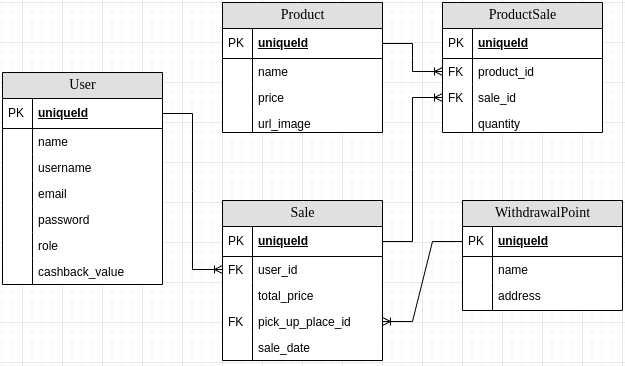

The diagram above was exported from draw.io. Its source (the exported page's mxGraphModel, read from the mxfile embedded in the PNG):
<mxGraphModel dx="2074" dy="803" grid="1" gridSize="10" guides="1" tooltips="1" connect="1" arrows="1" fold="1" page="1" pageScale="1" pageWidth="1100" pageHeight="850" background="none" math="0" shadow="0">
  <root>
    <mxCell id="0" />
    <mxCell id="1" parent="0" />
    <mxCell id="2e49270ec7c68f3f-80" value="User" style="swimlane;html=1;fontStyle=0;childLayout=stackLayout;horizontal=1;startSize=26;fillColor=#e0e0e0;horizontalStack=0;resizeParent=1;resizeLast=0;collapsible=1;marginBottom=0;swimlaneFillColor=#ffffff;align=center;rounded=0;shadow=0;comic=0;labelBackgroundColor=none;strokeWidth=1;fontFamily=Verdana;fontSize=14" parent="1" vertex="1">
      <mxGeometry x="60" y="230" width="160" height="212" as="geometry" />
    </mxCell>
    <mxCell id="2e49270ec7c68f3f-81" value="uniqueId" style="shape=partialRectangle;top=0;left=0;right=0;bottom=1;html=1;align=left;verticalAlign=middle;fillColor=none;spacingLeft=34;spacingRight=4;whiteSpace=wrap;overflow=hidden;rotatable=0;points=[[0,0.5],[1,0.5]];portConstraint=eastwest;dropTarget=0;fontStyle=5;" parent="2e49270ec7c68f3f-80" vertex="1">
      <mxGeometry y="26" width="160" height="30" as="geometry" />
    </mxCell>
    <mxCell id="2e49270ec7c68f3f-82" value="PK" style="shape=partialRectangle;top=0;left=0;bottom=0;html=1;fillColor=none;align=left;verticalAlign=middle;spacingLeft=4;spacingRight=4;whiteSpace=wrap;overflow=hidden;rotatable=0;points=[];portConstraint=eastwest;part=1;" parent="2e49270ec7c68f3f-81" vertex="1" connectable="0">
      <mxGeometry width="30" height="30" as="geometry" />
    </mxCell>
    <mxCell id="2e49270ec7c68f3f-83" value="name" style="shape=partialRectangle;top=0;left=0;right=0;bottom=0;html=1;align=left;verticalAlign=top;fillColor=none;spacingLeft=34;spacingRight=4;whiteSpace=wrap;overflow=hidden;rotatable=0;points=[[0,0.5],[1,0.5]];portConstraint=eastwest;dropTarget=0;" parent="2e49270ec7c68f3f-80" vertex="1">
      <mxGeometry y="56" width="160" height="26" as="geometry" />
    </mxCell>
    <mxCell id="2e49270ec7c68f3f-84" value="" style="shape=partialRectangle;top=0;left=0;bottom=0;html=1;fillColor=none;align=left;verticalAlign=top;spacingLeft=4;spacingRight=4;whiteSpace=wrap;overflow=hidden;rotatable=0;points=[];portConstraint=eastwest;part=1;" parent="2e49270ec7c68f3f-83" vertex="1" connectable="0">
      <mxGeometry width="30" height="26" as="geometry" />
    </mxCell>
    <mxCell id="2e49270ec7c68f3f-85" value="username" style="shape=partialRectangle;top=0;left=0;right=0;bottom=0;html=1;align=left;verticalAlign=top;fillColor=none;spacingLeft=34;spacingRight=4;whiteSpace=wrap;overflow=hidden;rotatable=0;points=[[0,0.5],[1,0.5]];portConstraint=eastwest;dropTarget=0;" parent="2e49270ec7c68f3f-80" vertex="1">
      <mxGeometry y="82" width="160" height="26" as="geometry" />
    </mxCell>
    <mxCell id="2e49270ec7c68f3f-86" value="" style="shape=partialRectangle;top=0;left=0;bottom=0;html=1;fillColor=none;align=left;verticalAlign=top;spacingLeft=4;spacingRight=4;whiteSpace=wrap;overflow=hidden;rotatable=0;points=[];portConstraint=eastwest;part=1;" parent="2e49270ec7c68f3f-85" vertex="1" connectable="0">
      <mxGeometry width="30" height="26" as="geometry" />
    </mxCell>
    <mxCell id="2e49270ec7c68f3f-87" value="email" style="shape=partialRectangle;top=0;left=0;right=0;bottom=0;html=1;align=left;verticalAlign=top;fillColor=none;spacingLeft=34;spacingRight=4;whiteSpace=wrap;overflow=hidden;rotatable=0;points=[[0,0.5],[1,0.5]];portConstraint=eastwest;dropTarget=0;" parent="2e49270ec7c68f3f-80" vertex="1">
      <mxGeometry y="108" width="160" height="26" as="geometry" />
    </mxCell>
    <mxCell id="2e49270ec7c68f3f-88" value="" style="shape=partialRectangle;top=0;left=0;bottom=0;html=1;fillColor=none;align=left;verticalAlign=top;spacingLeft=4;spacingRight=4;whiteSpace=wrap;overflow=hidden;rotatable=0;points=[];portConstraint=eastwest;part=1;" parent="2e49270ec7c68f3f-87" vertex="1" connectable="0">
      <mxGeometry width="30" height="26" as="geometry" />
    </mxCell>
    <mxCell id="aXEN6qTjWqk-HGQA0SYG-1" value="password" style="shape=partialRectangle;top=0;left=0;right=0;bottom=0;html=1;align=left;verticalAlign=top;fillColor=none;spacingLeft=34;spacingRight=4;whiteSpace=wrap;overflow=hidden;rotatable=0;points=[[0,0.5],[1,0.5]];portConstraint=eastwest;dropTarget=0;" vertex="1" parent="2e49270ec7c68f3f-80">
      <mxGeometry y="134" width="160" height="26" as="geometry" />
    </mxCell>
    <mxCell id="aXEN6qTjWqk-HGQA0SYG-2" value="" style="shape=partialRectangle;top=0;left=0;bottom=0;html=1;fillColor=none;align=left;verticalAlign=top;spacingLeft=4;spacingRight=4;whiteSpace=wrap;overflow=hidden;rotatable=0;points=[];portConstraint=eastwest;part=1;" vertex="1" connectable="0" parent="aXEN6qTjWqk-HGQA0SYG-1">
      <mxGeometry width="30" height="26" as="geometry" />
    </mxCell>
    <mxCell id="aXEN6qTjWqk-HGQA0SYG-3" value="role" style="shape=partialRectangle;top=0;left=0;right=0;bottom=0;html=1;align=left;verticalAlign=top;fillColor=none;spacingLeft=34;spacingRight=4;whiteSpace=wrap;overflow=hidden;rotatable=0;points=[[0,0.5],[1,0.5]];portConstraint=eastwest;dropTarget=0;" vertex="1" parent="2e49270ec7c68f3f-80">
      <mxGeometry y="160" width="160" height="26" as="geometry" />
    </mxCell>
    <mxCell id="aXEN6qTjWqk-HGQA0SYG-4" value="" style="shape=partialRectangle;top=0;left=0;bottom=0;html=1;fillColor=none;align=left;verticalAlign=top;spacingLeft=4;spacingRight=4;whiteSpace=wrap;overflow=hidden;rotatable=0;points=[];portConstraint=eastwest;part=1;" vertex="1" connectable="0" parent="aXEN6qTjWqk-HGQA0SYG-3">
      <mxGeometry width="30" height="26" as="geometry" />
    </mxCell>
    <mxCell id="aXEN6qTjWqk-HGQA0SYG-5" value="cashback_value" style="shape=partialRectangle;top=0;left=0;right=0;bottom=0;html=1;align=left;verticalAlign=top;fillColor=none;spacingLeft=34;spacingRight=4;whiteSpace=wrap;overflow=hidden;rotatable=0;points=[[0,0.5],[1,0.5]];portConstraint=eastwest;dropTarget=0;" vertex="1" parent="2e49270ec7c68f3f-80">
      <mxGeometry y="186" width="160" height="26" as="geometry" />
    </mxCell>
    <mxCell id="aXEN6qTjWqk-HGQA0SYG-6" value="" style="shape=partialRectangle;top=0;left=0;bottom=0;html=1;fillColor=none;align=left;verticalAlign=top;spacingLeft=4;spacingRight=4;whiteSpace=wrap;overflow=hidden;rotatable=0;points=[];portConstraint=eastwest;part=1;" vertex="1" connectable="0" parent="aXEN6qTjWqk-HGQA0SYG-5">
      <mxGeometry width="30" height="26" as="geometry" />
    </mxCell>
    <mxCell id="aXEN6qTjWqk-HGQA0SYG-7" value="Product" style="swimlane;html=1;fontStyle=0;childLayout=stackLayout;horizontal=1;startSize=26;fillColor=#e0e0e0;horizontalStack=0;resizeParent=1;resizeLast=0;collapsible=1;marginBottom=0;swimlaneFillColor=#ffffff;align=center;rounded=0;shadow=0;comic=0;labelBackgroundColor=none;strokeWidth=1;fontFamily=Verdana;fontSize=14" vertex="1" parent="1">
      <mxGeometry x="280" y="160" width="160" height="130" as="geometry" />
    </mxCell>
    <mxCell id="aXEN6qTjWqk-HGQA0SYG-8" value="uniqueId" style="shape=partialRectangle;top=0;left=0;right=0;bottom=1;html=1;align=left;verticalAlign=middle;fillColor=none;spacingLeft=34;spacingRight=4;whiteSpace=wrap;overflow=hidden;rotatable=0;points=[[0,0.5],[1,0.5]];portConstraint=eastwest;dropTarget=0;fontStyle=5;" vertex="1" parent="aXEN6qTjWqk-HGQA0SYG-7">
      <mxGeometry y="26" width="160" height="30" as="geometry" />
    </mxCell>
    <mxCell id="aXEN6qTjWqk-HGQA0SYG-9" value="PK" style="shape=partialRectangle;top=0;left=0;bottom=0;html=1;fillColor=none;align=left;verticalAlign=middle;spacingLeft=4;spacingRight=4;whiteSpace=wrap;overflow=hidden;rotatable=0;points=[];portConstraint=eastwest;part=1;" vertex="1" connectable="0" parent="aXEN6qTjWqk-HGQA0SYG-8">
      <mxGeometry width="30" height="30" as="geometry" />
    </mxCell>
    <mxCell id="aXEN6qTjWqk-HGQA0SYG-10" value="name" style="shape=partialRectangle;top=0;left=0;right=0;bottom=0;html=1;align=left;verticalAlign=top;fillColor=none;spacingLeft=34;spacingRight=4;whiteSpace=wrap;overflow=hidden;rotatable=0;points=[[0,0.5],[1,0.5]];portConstraint=eastwest;dropTarget=0;" vertex="1" parent="aXEN6qTjWqk-HGQA0SYG-7">
      <mxGeometry y="56" width="160" height="26" as="geometry" />
    </mxCell>
    <mxCell id="aXEN6qTjWqk-HGQA0SYG-11" value="" style="shape=partialRectangle;top=0;left=0;bottom=0;html=1;fillColor=none;align=left;verticalAlign=top;spacingLeft=4;spacingRight=4;whiteSpace=wrap;overflow=hidden;rotatable=0;points=[];portConstraint=eastwest;part=1;" vertex="1" connectable="0" parent="aXEN6qTjWqk-HGQA0SYG-10">
      <mxGeometry width="30" height="26" as="geometry" />
    </mxCell>
    <mxCell id="aXEN6qTjWqk-HGQA0SYG-12" value="price" style="shape=partialRectangle;top=0;left=0;right=0;bottom=0;html=1;align=left;verticalAlign=top;fillColor=none;spacingLeft=34;spacingRight=4;whiteSpace=wrap;overflow=hidden;rotatable=0;points=[[0,0.5],[1,0.5]];portConstraint=eastwest;dropTarget=0;" vertex="1" parent="aXEN6qTjWqk-HGQA0SYG-7">
      <mxGeometry y="82" width="160" height="26" as="geometry" />
    </mxCell>
    <mxCell id="aXEN6qTjWqk-HGQA0SYG-13" value="" style="shape=partialRectangle;top=0;left=0;bottom=0;html=1;fillColor=none;align=left;verticalAlign=top;spacingLeft=4;spacingRight=4;whiteSpace=wrap;overflow=hidden;rotatable=0;points=[];portConstraint=eastwest;part=1;" vertex="1" connectable="0" parent="aXEN6qTjWqk-HGQA0SYG-12">
      <mxGeometry width="30" height="26" as="geometry" />
    </mxCell>
    <mxCell id="aXEN6qTjWqk-HGQA0SYG-14" value="url_image" style="shape=partialRectangle;top=0;left=0;right=0;bottom=0;html=1;align=left;verticalAlign=top;fillColor=none;spacingLeft=34;spacingRight=4;whiteSpace=wrap;overflow=hidden;rotatable=0;points=[[0,0.5],[1,0.5]];portConstraint=eastwest;dropTarget=0;" vertex="1" parent="aXEN6qTjWqk-HGQA0SYG-7">
      <mxGeometry y="108" width="160" height="22" as="geometry" />
    </mxCell>
    <mxCell id="aXEN6qTjWqk-HGQA0SYG-15" value="" style="shape=partialRectangle;top=0;left=0;bottom=0;html=1;fillColor=none;align=left;verticalAlign=top;spacingLeft=4;spacingRight=4;whiteSpace=wrap;overflow=hidden;rotatable=0;points=[];portConstraint=eastwest;part=1;" vertex="1" connectable="0" parent="aXEN6qTjWqk-HGQA0SYG-14">
      <mxGeometry width="30" height="22" as="geometry" />
    </mxCell>
    <mxCell id="aXEN6qTjWqk-HGQA0SYG-22" value="WithdrawalPoint" style="swimlane;html=1;fontStyle=0;childLayout=stackLayout;horizontal=1;startSize=26;fillColor=#e0e0e0;horizontalStack=0;resizeParent=1;resizeLast=0;collapsible=1;marginBottom=0;swimlaneFillColor=#ffffff;align=center;rounded=0;shadow=0;comic=0;labelBackgroundColor=none;strokeWidth=1;fontFamily=Verdana;fontSize=14" vertex="1" parent="1">
      <mxGeometry x="520" y="358" width="160" height="110" as="geometry" />
    </mxCell>
    <mxCell id="aXEN6qTjWqk-HGQA0SYG-23" value="uniqueId" style="shape=partialRectangle;top=0;left=0;right=0;bottom=1;html=1;align=left;verticalAlign=middle;fillColor=none;spacingLeft=34;spacingRight=4;whiteSpace=wrap;overflow=hidden;rotatable=0;points=[[0,0.5],[1,0.5]];portConstraint=eastwest;dropTarget=0;fontStyle=5;" vertex="1" parent="aXEN6qTjWqk-HGQA0SYG-22">
      <mxGeometry y="26" width="160" height="30" as="geometry" />
    </mxCell>
    <mxCell id="aXEN6qTjWqk-HGQA0SYG-24" value="PK" style="shape=partialRectangle;top=0;left=0;bottom=0;html=1;fillColor=none;align=left;verticalAlign=middle;spacingLeft=4;spacingRight=4;whiteSpace=wrap;overflow=hidden;rotatable=0;points=[];portConstraint=eastwest;part=1;" vertex="1" connectable="0" parent="aXEN6qTjWqk-HGQA0SYG-23">
      <mxGeometry width="30" height="30" as="geometry" />
    </mxCell>
    <mxCell id="aXEN6qTjWqk-HGQA0SYG-25" value="name" style="shape=partialRectangle;top=0;left=0;right=0;bottom=0;html=1;align=left;verticalAlign=top;fillColor=none;spacingLeft=34;spacingRight=4;whiteSpace=wrap;overflow=hidden;rotatable=0;points=[[0,0.5],[1,0.5]];portConstraint=eastwest;dropTarget=0;" vertex="1" parent="aXEN6qTjWqk-HGQA0SYG-22">
      <mxGeometry y="56" width="160" height="26" as="geometry" />
    </mxCell>
    <mxCell id="aXEN6qTjWqk-HGQA0SYG-26" value="" style="shape=partialRectangle;top=0;left=0;bottom=0;html=1;fillColor=none;align=left;verticalAlign=top;spacingLeft=4;spacingRight=4;whiteSpace=wrap;overflow=hidden;rotatable=0;points=[];portConstraint=eastwest;part=1;" vertex="1" connectable="0" parent="aXEN6qTjWqk-HGQA0SYG-25">
      <mxGeometry width="30" height="26" as="geometry" />
    </mxCell>
    <mxCell id="aXEN6qTjWqk-HGQA0SYG-27" value="address" style="shape=partialRectangle;top=0;left=0;right=0;bottom=0;html=1;align=left;verticalAlign=top;fillColor=none;spacingLeft=34;spacingRight=4;whiteSpace=wrap;overflow=hidden;rotatable=0;points=[[0,0.5],[1,0.5]];portConstraint=eastwest;dropTarget=0;" vertex="1" parent="aXEN6qTjWqk-HGQA0SYG-22">
      <mxGeometry y="82" width="160" height="28" as="geometry" />
    </mxCell>
    <mxCell id="aXEN6qTjWqk-HGQA0SYG-28" value="" style="shape=partialRectangle;top=0;left=0;bottom=0;html=1;fillColor=none;align=left;verticalAlign=top;spacingLeft=4;spacingRight=4;whiteSpace=wrap;overflow=hidden;rotatable=0;points=[];portConstraint=eastwest;part=1;" vertex="1" connectable="0" parent="aXEN6qTjWqk-HGQA0SYG-27">
      <mxGeometry width="30" height="28" as="geometry" />
    </mxCell>
    <mxCell id="aXEN6qTjWqk-HGQA0SYG-31" value="Sale" style="swimlane;html=1;fontStyle=0;childLayout=stackLayout;horizontal=1;startSize=26;fillColor=#e0e0e0;horizontalStack=0;resizeParent=1;resizeLast=0;collapsible=1;marginBottom=0;swimlaneFillColor=#ffffff;align=center;rounded=0;shadow=0;comic=0;labelBackgroundColor=none;strokeWidth=1;fontFamily=Verdana;fontSize=14" vertex="1" parent="1">
      <mxGeometry x="280" y="358" width="160" height="160" as="geometry" />
    </mxCell>
    <mxCell id="aXEN6qTjWqk-HGQA0SYG-32" value="uniqueId" style="shape=partialRectangle;top=0;left=0;right=0;bottom=1;html=1;align=left;verticalAlign=middle;fillColor=none;spacingLeft=34;spacingRight=4;whiteSpace=wrap;overflow=hidden;rotatable=0;points=[[0,0.5],[1,0.5]];portConstraint=eastwest;dropTarget=0;fontStyle=5;" vertex="1" parent="aXEN6qTjWqk-HGQA0SYG-31">
      <mxGeometry y="26" width="160" height="30" as="geometry" />
    </mxCell>
    <mxCell id="aXEN6qTjWqk-HGQA0SYG-33" value="PK" style="shape=partialRectangle;top=0;left=0;bottom=0;html=1;fillColor=none;align=left;verticalAlign=middle;spacingLeft=4;spacingRight=4;whiteSpace=wrap;overflow=hidden;rotatable=0;points=[];portConstraint=eastwest;part=1;" vertex="1" connectable="0" parent="aXEN6qTjWqk-HGQA0SYG-32">
      <mxGeometry width="30" height="30" as="geometry" />
    </mxCell>
    <mxCell id="aXEN6qTjWqk-HGQA0SYG-34" value="user_id" style="shape=partialRectangle;top=0;left=0;right=0;bottom=0;html=1;align=left;verticalAlign=top;fillColor=none;spacingLeft=34;spacingRight=4;whiteSpace=wrap;overflow=hidden;rotatable=0;points=[[0,0.5],[1,0.5]];portConstraint=eastwest;dropTarget=0;" vertex="1" parent="aXEN6qTjWqk-HGQA0SYG-31">
      <mxGeometry y="56" width="160" height="26" as="geometry" />
    </mxCell>
    <mxCell id="aXEN6qTjWqk-HGQA0SYG-35" value="FK" style="shape=partialRectangle;top=0;left=0;bottom=0;html=1;fillColor=none;align=left;verticalAlign=top;spacingLeft=4;spacingRight=4;whiteSpace=wrap;overflow=hidden;rotatable=0;points=[];portConstraint=eastwest;part=1;" vertex="1" connectable="0" parent="aXEN6qTjWqk-HGQA0SYG-34">
      <mxGeometry width="30" height="26" as="geometry" />
    </mxCell>
    <mxCell id="aXEN6qTjWqk-HGQA0SYG-36" value="total_price" style="shape=partialRectangle;top=0;left=0;right=0;bottom=0;html=1;align=left;verticalAlign=top;fillColor=none;spacingLeft=34;spacingRight=4;whiteSpace=wrap;overflow=hidden;rotatable=0;points=[[0,0.5],[1,0.5]];portConstraint=eastwest;dropTarget=0;" vertex="1" parent="aXEN6qTjWqk-HGQA0SYG-31">
      <mxGeometry y="82" width="160" height="26" as="geometry" />
    </mxCell>
    <mxCell id="aXEN6qTjWqk-HGQA0SYG-37" value="" style="shape=partialRectangle;top=0;left=0;bottom=0;html=1;fillColor=none;align=left;verticalAlign=top;spacingLeft=4;spacingRight=4;whiteSpace=wrap;overflow=hidden;rotatable=0;points=[];portConstraint=eastwest;part=1;" vertex="1" connectable="0" parent="aXEN6qTjWqk-HGQA0SYG-36">
      <mxGeometry width="30" height="26" as="geometry" />
    </mxCell>
    <mxCell id="aXEN6qTjWqk-HGQA0SYG-38" value="pick_up_place_id" style="shape=partialRectangle;top=0;left=0;right=0;bottom=0;html=1;align=left;verticalAlign=top;fillColor=none;spacingLeft=34;spacingRight=4;whiteSpace=wrap;overflow=hidden;rotatable=0;points=[[0,0.5],[1,0.5]];portConstraint=eastwest;dropTarget=0;" vertex="1" parent="aXEN6qTjWqk-HGQA0SYG-31">
      <mxGeometry y="108" width="160" height="26" as="geometry" />
    </mxCell>
    <mxCell id="aXEN6qTjWqk-HGQA0SYG-39" value="FK" style="shape=partialRectangle;top=0;left=0;bottom=0;html=1;fillColor=none;align=left;verticalAlign=top;spacingLeft=4;spacingRight=4;whiteSpace=wrap;overflow=hidden;rotatable=0;points=[];portConstraint=eastwest;part=1;" vertex="1" connectable="0" parent="aXEN6qTjWqk-HGQA0SYG-38">
      <mxGeometry width="30" height="26" as="geometry" />
    </mxCell>
    <mxCell id="aXEN6qTjWqk-HGQA0SYG-40" value="sale_date" style="shape=partialRectangle;top=0;left=0;right=0;bottom=0;html=1;align=left;verticalAlign=top;fillColor=none;spacingLeft=34;spacingRight=4;whiteSpace=wrap;overflow=hidden;rotatable=0;points=[[0,0.5],[1,0.5]];portConstraint=eastwest;dropTarget=0;" vertex="1" parent="aXEN6qTjWqk-HGQA0SYG-31">
      <mxGeometry y="134" width="160" height="26" as="geometry" />
    </mxCell>
    <mxCell id="aXEN6qTjWqk-HGQA0SYG-41" value="" style="shape=partialRectangle;top=0;left=0;bottom=0;html=1;fillColor=none;align=left;verticalAlign=top;spacingLeft=4;spacingRight=4;whiteSpace=wrap;overflow=hidden;rotatable=0;points=[];portConstraint=eastwest;part=1;" vertex="1" connectable="0" parent="aXEN6qTjWqk-HGQA0SYG-40">
      <mxGeometry width="30" height="26" as="geometry" />
    </mxCell>
    <mxCell id="aXEN6qTjWqk-HGQA0SYG-46" value="ProductSale" style="swimlane;html=1;fontStyle=0;childLayout=stackLayout;horizontal=1;startSize=26;fillColor=#e0e0e0;horizontalStack=0;resizeParent=1;resizeLast=0;collapsible=1;marginBottom=0;swimlaneFillColor=#ffffff;align=center;rounded=0;shadow=0;comic=0;labelBackgroundColor=none;strokeWidth=1;fontFamily=Verdana;fontSize=14" vertex="1" parent="1">
      <mxGeometry x="500" y="160" width="160" height="130" as="geometry" />
    </mxCell>
    <mxCell id="aXEN6qTjWqk-HGQA0SYG-47" value="uniqueId" style="shape=partialRectangle;top=0;left=0;right=0;bottom=1;html=1;align=left;verticalAlign=middle;fillColor=none;spacingLeft=34;spacingRight=4;whiteSpace=wrap;overflow=hidden;rotatable=0;points=[[0,0.5],[1,0.5]];portConstraint=eastwest;dropTarget=0;fontStyle=5;" vertex="1" parent="aXEN6qTjWqk-HGQA0SYG-46">
      <mxGeometry y="26" width="160" height="30" as="geometry" />
    </mxCell>
    <mxCell id="aXEN6qTjWqk-HGQA0SYG-48" value="PK" style="shape=partialRectangle;top=0;left=0;bottom=0;html=1;fillColor=none;align=left;verticalAlign=middle;spacingLeft=4;spacingRight=4;whiteSpace=wrap;overflow=hidden;rotatable=0;points=[];portConstraint=eastwest;part=1;" vertex="1" connectable="0" parent="aXEN6qTjWqk-HGQA0SYG-47">
      <mxGeometry width="30" height="30" as="geometry" />
    </mxCell>
    <mxCell id="aXEN6qTjWqk-HGQA0SYG-49" value="product_id" style="shape=partialRectangle;top=0;left=0;right=0;bottom=0;html=1;align=left;verticalAlign=top;fillColor=none;spacingLeft=34;spacingRight=4;whiteSpace=wrap;overflow=hidden;rotatable=0;points=[[0,0.5],[1,0.5]];portConstraint=eastwest;dropTarget=0;" vertex="1" parent="aXEN6qTjWqk-HGQA0SYG-46">
      <mxGeometry y="56" width="160" height="26" as="geometry" />
    </mxCell>
    <mxCell id="aXEN6qTjWqk-HGQA0SYG-50" value="FK" style="shape=partialRectangle;top=0;left=0;bottom=0;html=1;fillColor=none;align=left;verticalAlign=top;spacingLeft=4;spacingRight=4;whiteSpace=wrap;overflow=hidden;rotatable=0;points=[];portConstraint=eastwest;part=1;" vertex="1" connectable="0" parent="aXEN6qTjWqk-HGQA0SYG-49">
      <mxGeometry width="30" height="26" as="geometry" />
    </mxCell>
    <mxCell id="aXEN6qTjWqk-HGQA0SYG-51" value="sale_id" style="shape=partialRectangle;top=0;left=0;right=0;bottom=0;html=1;align=left;verticalAlign=top;fillColor=none;spacingLeft=34;spacingRight=4;whiteSpace=wrap;overflow=hidden;rotatable=0;points=[[0,0.5],[1,0.5]];portConstraint=eastwest;dropTarget=0;" vertex="1" parent="aXEN6qTjWqk-HGQA0SYG-46">
      <mxGeometry y="82" width="160" height="26" as="geometry" />
    </mxCell>
    <mxCell id="aXEN6qTjWqk-HGQA0SYG-52" value="FK" style="shape=partialRectangle;top=0;left=0;bottom=0;html=1;fillColor=none;align=left;verticalAlign=top;spacingLeft=4;spacingRight=4;whiteSpace=wrap;overflow=hidden;rotatable=0;points=[];portConstraint=eastwest;part=1;" vertex="1" connectable="0" parent="aXEN6qTjWqk-HGQA0SYG-51">
      <mxGeometry width="30" height="26" as="geometry" />
    </mxCell>
    <mxCell id="aXEN6qTjWqk-HGQA0SYG-53" value="quantity" style="shape=partialRectangle;top=0;left=0;right=0;bottom=0;html=1;align=left;verticalAlign=top;fillColor=none;spacingLeft=34;spacingRight=4;whiteSpace=wrap;overflow=hidden;rotatable=0;points=[[0,0.5],[1,0.5]];portConstraint=eastwest;dropTarget=0;" vertex="1" parent="aXEN6qTjWqk-HGQA0SYG-46">
      <mxGeometry y="108" width="160" height="22" as="geometry" />
    </mxCell>
    <mxCell id="aXEN6qTjWqk-HGQA0SYG-54" value="" style="shape=partialRectangle;top=0;left=0;bottom=0;html=1;fillColor=none;align=left;verticalAlign=top;spacingLeft=4;spacingRight=4;whiteSpace=wrap;overflow=hidden;rotatable=0;points=[];portConstraint=eastwest;part=1;" vertex="1" connectable="0" parent="aXEN6qTjWqk-HGQA0SYG-53">
      <mxGeometry width="30" height="22" as="geometry" />
    </mxCell>
    <mxCell id="aXEN6qTjWqk-HGQA0SYG-66" value="" style="edgeStyle=entityRelationEdgeStyle;fontSize=12;html=1;endArrow=ERoneToMany;rounded=0;" edge="1" parent="1" source="2e49270ec7c68f3f-81" target="aXEN6qTjWqk-HGQA0SYG-34">
      <mxGeometry width="100" height="100" relative="1" as="geometry">
        <mxPoint x="190" y="490" as="sourcePoint" />
        <mxPoint x="290" y="390" as="targetPoint" />
      </mxGeometry>
    </mxCell>
    <mxCell id="aXEN6qTjWqk-HGQA0SYG-67" value="" style="edgeStyle=entityRelationEdgeStyle;fontSize=12;html=1;endArrow=ERoneToMany;rounded=0;" edge="1" parent="1" source="aXEN6qTjWqk-HGQA0SYG-23" target="aXEN6qTjWqk-HGQA0SYG-38">
      <mxGeometry width="100" height="100" relative="1" as="geometry">
        <mxPoint x="440" y="618" as="sourcePoint" />
        <mxPoint x="540" y="518" as="targetPoint" />
        <Array as="points">
          <mxPoint x="640" y="638" />
          <mxPoint x="380" y="598" />
        </Array>
      </mxGeometry>
    </mxCell>
    <mxCell id="aXEN6qTjWqk-HGQA0SYG-68" value="" style="edgeStyle=entityRelationEdgeStyle;fontSize=12;html=1;endArrow=ERoneToMany;rounded=0;" edge="1" parent="1" source="aXEN6qTjWqk-HGQA0SYG-32" target="aXEN6qTjWqk-HGQA0SYG-51">
      <mxGeometry width="100" height="100" relative="1" as="geometry">
        <mxPoint x="920" y="460" as="sourcePoint" />
        <mxPoint x="1020" y="360" as="targetPoint" />
        <Array as="points">
          <mxPoint x="540" y="330" />
        </Array>
      </mxGeometry>
    </mxCell>
    <mxCell id="aXEN6qTjWqk-HGQA0SYG-69" value="" style="edgeStyle=entityRelationEdgeStyle;fontSize=12;html=1;endArrow=ERoneToMany;rounded=0;entryX=0;entryY=0.5;entryDx=0;entryDy=0;" edge="1" parent="1" source="aXEN6qTjWqk-HGQA0SYG-8" target="aXEN6qTjWqk-HGQA0SYG-49">
      <mxGeometry width="100" height="100" relative="1" as="geometry">
        <mxPoint x="430" y="290" as="sourcePoint" />
        <mxPoint x="530" y="190" as="targetPoint" />
      </mxGeometry>
    </mxCell>
  </root>
</mxGraphModel>